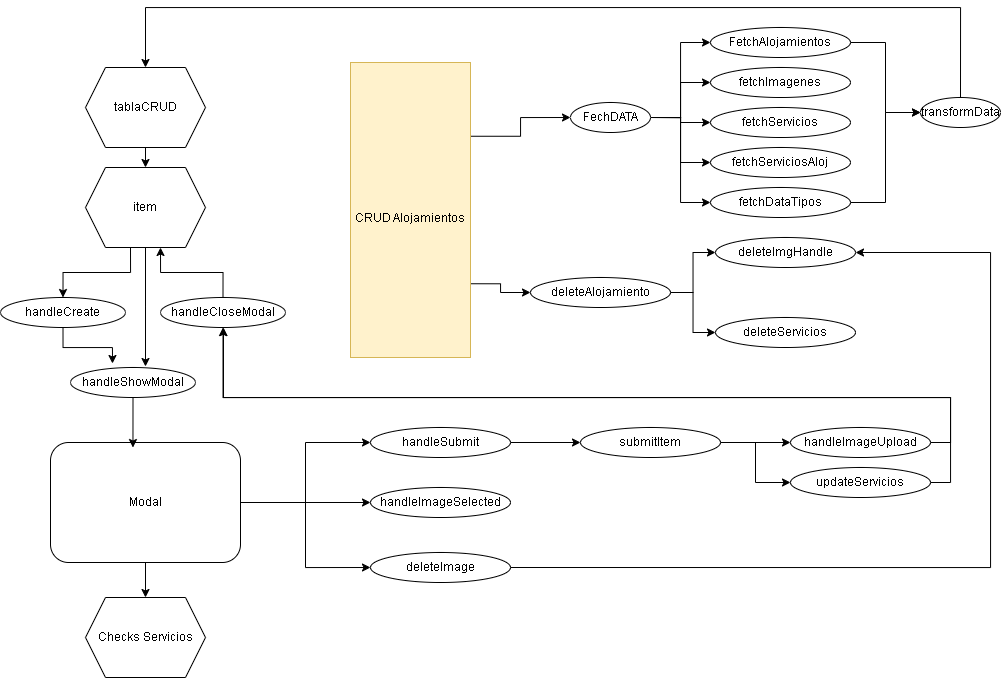

The diagram above was exported from draw.io. Its source (the exported page's mxGraphModel, read from the mxfile embedded in the PNG):
<mxGraphModel dx="1687" dy="2077" grid="1" gridSize="10" guides="1" tooltips="1" connect="1" arrows="1" fold="1" page="1" pageScale="1" pageWidth="827" pageHeight="1169" math="0" shadow="0">
  <root>
    <mxCell id="0" />
    <mxCell id="1" parent="0" />
    <mxCell id="2Q6Q5i8SEm2PetBz40YN-49" style="edgeStyle=orthogonalEdgeStyle;rounded=0;orthogonalLoop=1;jettySize=auto;html=1;exitX=0.5;exitY=1;exitDx=0;exitDy=0;entryX=0.5;entryY=0;entryDx=0;entryDy=0;" parent="1" source="2Q6Q5i8SEm2PetBz40YN-2" target="2Q6Q5i8SEm2PetBz40YN-3" edge="1">
      <mxGeometry relative="1" as="geometry" />
    </mxCell>
    <mxCell id="2Q6Q5i8SEm2PetBz40YN-57" style="edgeStyle=orthogonalEdgeStyle;rounded=0;orthogonalLoop=1;jettySize=auto;html=1;exitX=1;exitY=0.5;exitDx=0;exitDy=0;entryX=0;entryY=0.5;entryDx=0;entryDy=0;" parent="1" source="2Q6Q5i8SEm2PetBz40YN-2" target="2Q6Q5i8SEm2PetBz40YN-48" edge="1">
      <mxGeometry relative="1" as="geometry" />
    </mxCell>
    <mxCell id="2Q6Q5i8SEm2PetBz40YN-60" style="edgeStyle=orthogonalEdgeStyle;rounded=0;orthogonalLoop=1;jettySize=auto;html=1;exitX=1;exitY=0.5;exitDx=0;exitDy=0;entryX=0;entryY=0.5;entryDx=0;entryDy=0;" parent="1" source="2Q6Q5i8SEm2PetBz40YN-2" target="2Q6Q5i8SEm2PetBz40YN-52" edge="1">
      <mxGeometry relative="1" as="geometry" />
    </mxCell>
    <mxCell id="2Q6Q5i8SEm2PetBz40YN-78" style="edgeStyle=orthogonalEdgeStyle;rounded=0;orthogonalLoop=1;jettySize=auto;html=1;exitX=1;exitY=0.5;exitDx=0;exitDy=0;entryX=0;entryY=0.5;entryDx=0;entryDy=0;" parent="1" source="2Q6Q5i8SEm2PetBz40YN-2" target="2Q6Q5i8SEm2PetBz40YN-53" edge="1">
      <mxGeometry relative="1" as="geometry" />
    </mxCell>
    <mxCell id="2Q6Q5i8SEm2PetBz40YN-2" value="Modal" style="rounded=1;whiteSpace=wrap;html=1;" parent="1" vertex="1">
      <mxGeometry x="70" y="405" width="190" height="120" as="geometry" />
    </mxCell>
    <mxCell id="2Q6Q5i8SEm2PetBz40YN-3" value="Checks Servicios" style="shape=hexagon;perimeter=hexagonPerimeter2;whiteSpace=wrap;html=1;fixedSize=1;" parent="1" vertex="1">
      <mxGeometry x="105" y="560" width="120" height="80" as="geometry" />
    </mxCell>
    <mxCell id="2Q6Q5i8SEm2PetBz40YN-32" style="edgeStyle=orthogonalEdgeStyle;rounded=0;orthogonalLoop=1;jettySize=auto;html=1;exitX=1;exitY=0.5;exitDx=0;exitDy=0;entryX=0;entryY=0.5;entryDx=0;entryDy=0;" parent="1" source="2Q6Q5i8SEm2PetBz40YN-8" target="2Q6Q5i8SEm2PetBz40YN-9" edge="1">
      <mxGeometry relative="1" as="geometry" />
    </mxCell>
    <mxCell id="2Q6Q5i8SEm2PetBz40YN-34" style="edgeStyle=orthogonalEdgeStyle;rounded=0;orthogonalLoop=1;jettySize=auto;html=1;exitX=1;exitY=0.5;exitDx=0;exitDy=0;entryX=0;entryY=0.5;entryDx=0;entryDy=0;" parent="1" source="2Q6Q5i8SEm2PetBz40YN-8" target="2Q6Q5i8SEm2PetBz40YN-13" edge="1">
      <mxGeometry relative="1" as="geometry" />
    </mxCell>
    <mxCell id="2Q6Q5i8SEm2PetBz40YN-35" style="edgeStyle=orthogonalEdgeStyle;rounded=0;orthogonalLoop=1;jettySize=auto;html=1;exitX=1;exitY=0.5;exitDx=0;exitDy=0;entryX=0;entryY=0.5;entryDx=0;entryDy=0;" parent="1" source="2Q6Q5i8SEm2PetBz40YN-8" target="2Q6Q5i8SEm2PetBz40YN-14" edge="1">
      <mxGeometry relative="1" as="geometry" />
    </mxCell>
    <mxCell id="2Q6Q5i8SEm2PetBz40YN-36" style="edgeStyle=orthogonalEdgeStyle;rounded=0;orthogonalLoop=1;jettySize=auto;html=1;exitX=1;exitY=0.5;exitDx=0;exitDy=0;entryX=0;entryY=0.5;entryDx=0;entryDy=0;" parent="1" source="2Q6Q5i8SEm2PetBz40YN-8" target="2Q6Q5i8SEm2PetBz40YN-15" edge="1">
      <mxGeometry relative="1" as="geometry" />
    </mxCell>
    <mxCell id="2Q6Q5i8SEm2PetBz40YN-37" style="edgeStyle=orthogonalEdgeStyle;rounded=0;orthogonalLoop=1;jettySize=auto;html=1;exitX=1;exitY=0.5;exitDx=0;exitDy=0;entryX=0;entryY=0.5;entryDx=0;entryDy=0;" parent="1" source="2Q6Q5i8SEm2PetBz40YN-8" target="2Q6Q5i8SEm2PetBz40YN-22" edge="1">
      <mxGeometry relative="1" as="geometry" />
    </mxCell>
    <mxCell id="2Q6Q5i8SEm2PetBz40YN-8" value="FechDATA" style="ellipse;whiteSpace=wrap;html=1;" parent="1" vertex="1">
      <mxGeometry x="590" y="65" width="80" height="30" as="geometry" />
    </mxCell>
    <mxCell id="2Q6Q5i8SEm2PetBz40YN-39" style="edgeStyle=orthogonalEdgeStyle;rounded=0;orthogonalLoop=1;jettySize=auto;html=1;exitX=1;exitY=0.5;exitDx=0;exitDy=0;entryX=0;entryY=0.5;entryDx=0;entryDy=0;" parent="1" source="2Q6Q5i8SEm2PetBz40YN-9" target="2Q6Q5i8SEm2PetBz40YN-23" edge="1">
      <mxGeometry relative="1" as="geometry" />
    </mxCell>
    <mxCell id="2Q6Q5i8SEm2PetBz40YN-9" value="FetchAlojamientos" style="ellipse;whiteSpace=wrap;html=1;" parent="1" vertex="1">
      <mxGeometry x="730" y="-10" width="140" height="30" as="geometry" />
    </mxCell>
    <mxCell id="2Q6Q5i8SEm2PetBz40YN-13" value="fetchImagenes" style="ellipse;whiteSpace=wrap;html=1;" parent="1" vertex="1">
      <mxGeometry x="730" y="30" width="140" height="30" as="geometry" />
    </mxCell>
    <mxCell id="2Q6Q5i8SEm2PetBz40YN-14" value="fetchServicios" style="ellipse;whiteSpace=wrap;html=1;" parent="1" vertex="1">
      <mxGeometry x="730" y="70" width="140" height="30" as="geometry" />
    </mxCell>
    <mxCell id="2Q6Q5i8SEm2PetBz40YN-15" value="fetchServiciosAloj" style="ellipse;whiteSpace=wrap;html=1;" parent="1" vertex="1">
      <mxGeometry x="730" y="110" width="140" height="30" as="geometry" />
    </mxCell>
    <mxCell id="2Q6Q5i8SEm2PetBz40YN-16" value="deleteImgHandle" style="ellipse;whiteSpace=wrap;html=1;" parent="1" vertex="1">
      <mxGeometry x="735" y="200" width="140" height="30" as="geometry" />
    </mxCell>
    <mxCell id="2Q6Q5i8SEm2PetBz40YN-4" value="handleShowModal" style="ellipse;whiteSpace=wrap;html=1;" parent="1" vertex="1">
      <mxGeometry x="90" y="330" width="125" height="30" as="geometry" />
    </mxCell>
    <mxCell id="2Q6Q5i8SEm2PetBz40YN-93" style="edgeStyle=orthogonalEdgeStyle;rounded=0;orthogonalLoop=1;jettySize=auto;html=1;exitX=0.5;exitY=0;exitDx=0;exitDy=0;entryX=0.625;entryY=1;entryDx=0;entryDy=0;" parent="1" source="2Q6Q5i8SEm2PetBz40YN-5" target="2Q6Q5i8SEm2PetBz40YN-27" edge="1">
      <mxGeometry relative="1" as="geometry" />
    </mxCell>
    <mxCell id="2Q6Q5i8SEm2PetBz40YN-5" value="handleCloseModal" style="ellipse;whiteSpace=wrap;html=1;" parent="1" vertex="1">
      <mxGeometry x="180" y="260" width="125" height="30" as="geometry" />
    </mxCell>
    <mxCell id="2Q6Q5i8SEm2PetBz40YN-18" value="handleCreate" style="ellipse;whiteSpace=wrap;html=1;" parent="1" vertex="1">
      <mxGeometry x="20" y="260" width="125" height="30" as="geometry" />
    </mxCell>
    <mxCell id="2Q6Q5i8SEm2PetBz40YN-21" style="edgeStyle=orthogonalEdgeStyle;rounded=0;orthogonalLoop=1;jettySize=auto;html=1;exitX=0.5;exitY=1;exitDx=0;exitDy=0;entryX=0.336;entryY=-0.133;entryDx=0;entryDy=0;entryPerimeter=0;" parent="1" source="2Q6Q5i8SEm2PetBz40YN-18" target="2Q6Q5i8SEm2PetBz40YN-4" edge="1">
      <mxGeometry relative="1" as="geometry" />
    </mxCell>
    <mxCell id="2Q6Q5i8SEm2PetBz40YN-38" style="edgeStyle=orthogonalEdgeStyle;rounded=0;orthogonalLoop=1;jettySize=auto;html=1;exitX=1;exitY=0.5;exitDx=0;exitDy=0;entryX=0;entryY=0.5;entryDx=0;entryDy=0;" parent="1" source="2Q6Q5i8SEm2PetBz40YN-22" target="2Q6Q5i8SEm2PetBz40YN-23" edge="1">
      <mxGeometry relative="1" as="geometry" />
    </mxCell>
    <mxCell id="2Q6Q5i8SEm2PetBz40YN-22" value="fetchDataTipos" style="ellipse;whiteSpace=wrap;html=1;" parent="1" vertex="1">
      <mxGeometry x="730" y="150" width="140" height="30" as="geometry" />
    </mxCell>
    <mxCell id="2Q6Q5i8SEm2PetBz40YN-83" style="edgeStyle=orthogonalEdgeStyle;rounded=0;orthogonalLoop=1;jettySize=auto;html=1;exitX=0.5;exitY=0;exitDx=0;exitDy=0;entryX=0.5;entryY=0;entryDx=0;entryDy=0;" parent="1" source="2Q6Q5i8SEm2PetBz40YN-23" target="2Q6Q5i8SEm2PetBz40YN-26" edge="1">
      <mxGeometry relative="1" as="geometry">
        <Array as="points">
          <mxPoint x="980" y="-30" />
          <mxPoint x="165" y="-30" />
        </Array>
      </mxGeometry>
    </mxCell>
    <mxCell id="2Q6Q5i8SEm2PetBz40YN-23" value="transformData" style="ellipse;whiteSpace=wrap;html=1;" parent="1" vertex="1">
      <mxGeometry x="940" y="60" width="80" height="30" as="geometry" />
    </mxCell>
    <mxCell id="2Q6Q5i8SEm2PetBz40YN-24" value="deleteServicios" style="ellipse;whiteSpace=wrap;html=1;" parent="1" vertex="1">
      <mxGeometry x="735" y="280" width="140" height="30" as="geometry" />
    </mxCell>
    <mxCell id="2Q6Q5i8SEm2PetBz40YN-69" style="edgeStyle=orthogonalEdgeStyle;rounded=0;orthogonalLoop=1;jettySize=auto;html=1;exitX=1;exitY=0.5;exitDx=0;exitDy=0;entryX=0;entryY=0.5;entryDx=0;entryDy=0;" parent="1" source="2Q6Q5i8SEm2PetBz40YN-25" target="2Q6Q5i8SEm2PetBz40YN-16" edge="1">
      <mxGeometry relative="1" as="geometry" />
    </mxCell>
    <mxCell id="2Q6Q5i8SEm2PetBz40YN-70" style="edgeStyle=orthogonalEdgeStyle;rounded=0;orthogonalLoop=1;jettySize=auto;html=1;exitX=1;exitY=0.5;exitDx=0;exitDy=0;entryX=0;entryY=0.5;entryDx=0;entryDy=0;" parent="1" source="2Q6Q5i8SEm2PetBz40YN-25" target="2Q6Q5i8SEm2PetBz40YN-24" edge="1">
      <mxGeometry relative="1" as="geometry" />
    </mxCell>
    <mxCell id="2Q6Q5i8SEm2PetBz40YN-25" value="deleteAlojamiento" style="ellipse;whiteSpace=wrap;html=1;" parent="1" vertex="1">
      <mxGeometry x="550" y="240" width="140" height="30" as="geometry" />
    </mxCell>
    <mxCell id="2Q6Q5i8SEm2PetBz40YN-74" style="edgeStyle=orthogonalEdgeStyle;rounded=0;orthogonalLoop=1;jettySize=auto;html=1;exitX=0.5;exitY=1;exitDx=0;exitDy=0;entryX=0.5;entryY=0;entryDx=0;entryDy=0;" parent="1" source="2Q6Q5i8SEm2PetBz40YN-26" target="2Q6Q5i8SEm2PetBz40YN-27" edge="1">
      <mxGeometry relative="1" as="geometry" />
    </mxCell>
    <mxCell id="2Q6Q5i8SEm2PetBz40YN-26" value="tablaCRUD" style="shape=hexagon;perimeter=hexagonPerimeter2;whiteSpace=wrap;html=1;fixedSize=1;" parent="1" vertex="1">
      <mxGeometry x="105" y="30" width="120" height="80" as="geometry" />
    </mxCell>
    <mxCell id="2Q6Q5i8SEm2PetBz40YN-76" style="edgeStyle=orthogonalEdgeStyle;rounded=0;orthogonalLoop=1;jettySize=auto;html=1;exitX=0.375;exitY=1;exitDx=0;exitDy=0;entryX=0.5;entryY=0;entryDx=0;entryDy=0;" parent="1" source="2Q6Q5i8SEm2PetBz40YN-27" target="2Q6Q5i8SEm2PetBz40YN-18" edge="1">
      <mxGeometry relative="1" as="geometry" />
    </mxCell>
    <mxCell id="2Q6Q5i8SEm2PetBz40YN-27" value="item" style="shape=hexagon;perimeter=hexagonPerimeter2;whiteSpace=wrap;html=1;fixedSize=1;" parent="1" vertex="1">
      <mxGeometry x="105" y="130" width="120" height="80" as="geometry" />
    </mxCell>
    <mxCell id="2Q6Q5i8SEm2PetBz40YN-81" style="edgeStyle=orthogonalEdgeStyle;rounded=0;orthogonalLoop=1;jettySize=auto;html=1;exitX=1;exitY=0.75;exitDx=0;exitDy=0;entryX=0;entryY=0.5;entryDx=0;entryDy=0;" parent="1" source="2Q6Q5i8SEm2PetBz40YN-42" target="2Q6Q5i8SEm2PetBz40YN-25" edge="1">
      <mxGeometry relative="1" as="geometry" />
    </mxCell>
    <mxCell id="2Q6Q5i8SEm2PetBz40YN-82" style="edgeStyle=orthogonalEdgeStyle;rounded=0;orthogonalLoop=1;jettySize=auto;html=1;exitX=1;exitY=0.25;exitDx=0;exitDy=0;entryX=0;entryY=0.5;entryDx=0;entryDy=0;" parent="1" source="2Q6Q5i8SEm2PetBz40YN-42" target="2Q6Q5i8SEm2PetBz40YN-8" edge="1">
      <mxGeometry relative="1" as="geometry" />
    </mxCell>
    <mxCell id="2Q6Q5i8SEm2PetBz40YN-42" value="&lt;span style=&quot;background-color: rgb(255, 242, 204);&quot;&gt;&lt;br&gt;&lt;span style=&quot;color: rgb(0, 0, 0); font-family: Helvetica; font-size: 12px; font-style: normal; font-variant-ligatures: normal; font-variant-caps: normal; font-weight: 400; letter-spacing: normal; orphans: 2; text-align: center; text-indent: 0px; text-transform: none; widows: 2; word-spacing: 0px; -webkit-text-stroke-width: 0px; white-space: normal; text-decoration-thickness: initial; text-decoration-style: initial; text-decoration-color: initial; float: none; display: inline !important;&quot;&gt;CRUD Alojamientos&lt;/span&gt;&lt;br&gt;&lt;/span&gt;" style="rounded=0;whiteSpace=wrap;html=1;fillColor=#fff2cc;strokeColor=#d6b656;" parent="1" vertex="1">
      <mxGeometry x="370" y="25" width="120" height="295" as="geometry" />
    </mxCell>
    <mxCell id="2Q6Q5i8SEm2PetBz40YN-63" style="edgeStyle=orthogonalEdgeStyle;rounded=0;orthogonalLoop=1;jettySize=auto;html=1;exitX=1;exitY=0.5;exitDx=0;exitDy=0;entryX=0;entryY=0.5;entryDx=0;entryDy=0;" parent="1" source="2Q6Q5i8SEm2PetBz40YN-48" target="2Q6Q5i8SEm2PetBz40YN-51" edge="1">
      <mxGeometry relative="1" as="geometry" />
    </mxCell>
    <mxCell id="2Q6Q5i8SEm2PetBz40YN-48" value="handleSubmit" style="ellipse;whiteSpace=wrap;html=1;" parent="1" vertex="1">
      <mxGeometry x="390" y="390" width="140" height="30" as="geometry" />
    </mxCell>
    <mxCell id="2Q6Q5i8SEm2PetBz40YN-90" style="edgeStyle=orthogonalEdgeStyle;rounded=0;orthogonalLoop=1;jettySize=auto;html=1;exitX=1;exitY=0.5;exitDx=0;exitDy=0;entryX=0.5;entryY=1;entryDx=0;entryDy=0;" parent="1" source="2Q6Q5i8SEm2PetBz40YN-50" target="2Q6Q5i8SEm2PetBz40YN-5" edge="1">
      <mxGeometry relative="1" as="geometry">
        <Array as="points">
          <mxPoint x="970" y="445" />
          <mxPoint x="970" y="360" />
          <mxPoint x="243" y="360" />
          <mxPoint x="243" y="290" />
        </Array>
      </mxGeometry>
    </mxCell>
    <mxCell id="2Q6Q5i8SEm2PetBz40YN-50" value="updateServicios" style="ellipse;whiteSpace=wrap;html=1;" parent="1" vertex="1">
      <mxGeometry x="810" y="430" width="140" height="30" as="geometry" />
    </mxCell>
    <mxCell id="2Q6Q5i8SEm2PetBz40YN-65" style="edgeStyle=orthogonalEdgeStyle;rounded=0;orthogonalLoop=1;jettySize=auto;html=1;exitX=1;exitY=0.5;exitDx=0;exitDy=0;entryX=0;entryY=0.5;entryDx=0;entryDy=0;" parent="1" source="2Q6Q5i8SEm2PetBz40YN-51" target="2Q6Q5i8SEm2PetBz40YN-54" edge="1">
      <mxGeometry relative="1" as="geometry" />
    </mxCell>
    <mxCell id="2Q6Q5i8SEm2PetBz40YN-66" style="edgeStyle=orthogonalEdgeStyle;rounded=0;orthogonalLoop=1;jettySize=auto;html=1;exitX=1;exitY=0.5;exitDx=0;exitDy=0;entryX=0;entryY=0.5;entryDx=0;entryDy=0;" parent="1" source="2Q6Q5i8SEm2PetBz40YN-51" target="2Q6Q5i8SEm2PetBz40YN-50" edge="1">
      <mxGeometry relative="1" as="geometry" />
    </mxCell>
    <mxCell id="2Q6Q5i8SEm2PetBz40YN-51" value="submitItem" style="ellipse;whiteSpace=wrap;html=1;" parent="1" vertex="1">
      <mxGeometry x="600" y="390" width="140" height="30" as="geometry" />
    </mxCell>
    <mxCell id="2Q6Q5i8SEm2PetBz40YN-72" style="edgeStyle=orthogonalEdgeStyle;rounded=0;orthogonalLoop=1;jettySize=auto;html=1;exitX=1;exitY=0.5;exitDx=0;exitDy=0;entryX=1;entryY=0.5;entryDx=0;entryDy=0;" parent="1" source="2Q6Q5i8SEm2PetBz40YN-52" target="2Q6Q5i8SEm2PetBz40YN-16" edge="1">
      <mxGeometry relative="1" as="geometry">
        <Array as="points">
          <mxPoint x="1010" y="530" />
          <mxPoint x="1010" y="215" />
        </Array>
      </mxGeometry>
    </mxCell>
    <mxCell id="2Q6Q5i8SEm2PetBz40YN-52" value="deleteImage" style="ellipse;whiteSpace=wrap;html=1;" parent="1" vertex="1">
      <mxGeometry x="390" y="515" width="140" height="30" as="geometry" />
    </mxCell>
    <mxCell id="2Q6Q5i8SEm2PetBz40YN-53" value="handleImageSelected" style="ellipse;whiteSpace=wrap;html=1;" parent="1" vertex="1">
      <mxGeometry x="390" y="450" width="140" height="30" as="geometry" />
    </mxCell>
    <mxCell id="2Q6Q5i8SEm2PetBz40YN-92" style="edgeStyle=orthogonalEdgeStyle;rounded=0;orthogonalLoop=1;jettySize=auto;html=1;exitX=1;exitY=0.5;exitDx=0;exitDy=0;entryX=0.5;entryY=1;entryDx=0;entryDy=0;" parent="1" source="2Q6Q5i8SEm2PetBz40YN-54" target="2Q6Q5i8SEm2PetBz40YN-5" edge="1">
      <mxGeometry relative="1" as="geometry">
        <Array as="points">
          <mxPoint x="970" y="405" />
          <mxPoint x="970" y="360" />
          <mxPoint x="243" y="360" />
        </Array>
      </mxGeometry>
    </mxCell>
    <mxCell id="2Q6Q5i8SEm2PetBz40YN-54" value="handleImageUpload" style="ellipse;whiteSpace=wrap;html=1;" parent="1" vertex="1">
      <mxGeometry x="810" y="390" width="140" height="30" as="geometry" />
    </mxCell>
    <mxCell id="2Q6Q5i8SEm2PetBz40YN-79" style="edgeStyle=orthogonalEdgeStyle;rounded=0;orthogonalLoop=1;jettySize=auto;html=1;exitX=0.5;exitY=1;exitDx=0;exitDy=0;entryX=0.434;entryY=0.042;entryDx=0;entryDy=0;entryPerimeter=0;" parent="1" source="2Q6Q5i8SEm2PetBz40YN-4" target="2Q6Q5i8SEm2PetBz40YN-2" edge="1">
      <mxGeometry relative="1" as="geometry" />
    </mxCell>
    <mxCell id="2Q6Q5i8SEm2PetBz40YN-87" style="edgeStyle=orthogonalEdgeStyle;rounded=0;orthogonalLoop=1;jettySize=auto;html=1;exitX=0.5;exitY=1;exitDx=0;exitDy=0;" parent="1" source="2Q6Q5i8SEm2PetBz40YN-27" edge="1">
      <mxGeometry relative="1" as="geometry">
        <mxPoint x="165" y="329" as="targetPoint" />
      </mxGeometry>
    </mxCell>
  </root>
</mxGraphModel>